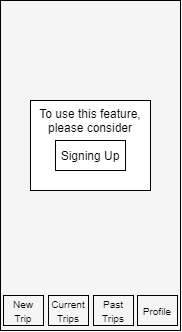

The diagram above was exported from draw.io. Its source (the exported page's mxGraphModel, read from the mxfile embedded in the PNG):
<mxGraphModel dx="716" dy="1451" grid="1" gridSize="10" guides="1" tooltips="1" connect="1" arrows="1" fold="1" page="1" pageScale="1" pageWidth="850" pageHeight="1100" math="0" shadow="0">
  <root>
    <mxCell id="0" />
    <mxCell id="1" parent="0" />
    <mxCell id="j-5pUaWcJnAr2JtycVTj-1" value="" style="rounded=0;whiteSpace=wrap;html=1;fillColor=#F5F5F5;" parent="1" vertex="1">
      <mxGeometry x="360" y="-40" width="180" height="330" as="geometry" />
    </mxCell>
    <mxCell id="j-5pUaWcJnAr2JtycVTj-40" value="&lt;font style=&quot;font-size: 10px&quot;&gt;New Trip&lt;/font&gt;" style="rounded=0;whiteSpace=wrap;html=1;strokeColor=#000000;fillColor=#F5F5F5;" parent="1" vertex="1">
      <mxGeometry x="363" y="255" width="40" height="30" as="geometry" />
    </mxCell>
    <mxCell id="j-5pUaWcJnAr2JtycVTj-41" value="&lt;font style=&quot;font-size: 10px&quot;&gt;Current Trips&lt;/font&gt;" style="rounded=0;whiteSpace=wrap;html=1;strokeColor=#000000;fillColor=#F5F5F5;" parent="1" vertex="1">
      <mxGeometry x="408" y="255" width="40" height="30" as="geometry" />
    </mxCell>
    <mxCell id="j-5pUaWcJnAr2JtycVTj-42" value="&lt;font style=&quot;font-size: 10px&quot;&gt;Past Trips&lt;/font&gt;" style="rounded=0;whiteSpace=wrap;html=1;strokeColor=#000000;fillColor=#F5F5F5;" parent="1" vertex="1">
      <mxGeometry x="453" y="255" width="40" height="30" as="geometry" />
    </mxCell>
    <mxCell id="j-5pUaWcJnAr2JtycVTj-45" value="&lt;font style=&quot;font-size: 10px&quot;&gt;Profile&lt;/font&gt;" style="rounded=0;whiteSpace=wrap;html=1;strokeColor=#000000;fillColor=#F5F5F5;" parent="1" vertex="1">
      <mxGeometry x="497" y="255" width="40" height="30" as="geometry" />
    </mxCell>
    <mxCell id="fH4pCHRx_Jj_3R2A2fhU-3" value="" style="rounded=0;whiteSpace=wrap;html=1;fillColor=#FFFFFF;" vertex="1" parent="1">
      <mxGeometry x="390" y="60" width="120" height="90" as="geometry" />
    </mxCell>
    <mxCell id="fH4pCHRx_Jj_3R2A2fhU-4" value="To use this feature, please consider" style="text;html=1;strokeColor=none;fillColor=none;align=center;verticalAlign=middle;whiteSpace=wrap;rounded=0;" vertex="1" parent="1">
      <mxGeometry x="390" y="70" width="120" height="20" as="geometry" />
    </mxCell>
    <mxCell id="fH4pCHRx_Jj_3R2A2fhU-5" value="Signing Up" style="rounded=0;whiteSpace=wrap;html=1;fillColor=#FFFFFF;" vertex="1" parent="1">
      <mxGeometry x="415" y="100" width="70" height="30" as="geometry" />
    </mxCell>
  </root>
</mxGraphModel>